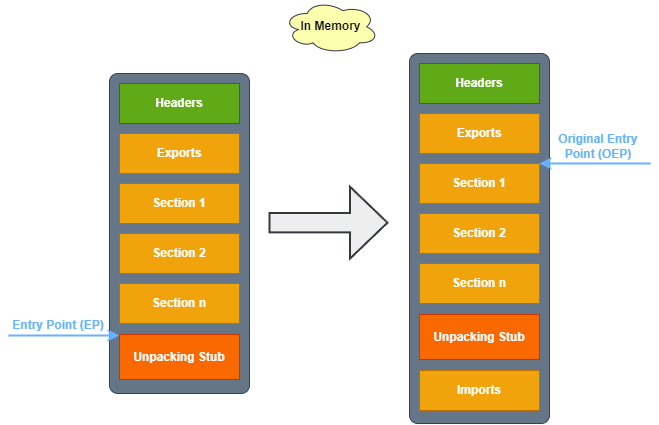

The diagram above was exported from draw.io. Its source (the exported page's mxGraphModel, read from the mxfile embedded in the PNG):
<mxGraphModel dx="1050" dy="587" grid="1" gridSize="10" guides="1" tooltips="1" connect="1" arrows="1" fold="1" page="1" pageScale="1" pageWidth="850" pageHeight="1100" math="0" shadow="0">
  <root>
    <mxCell id="0" />
    <mxCell id="1" parent="0" />
    <mxCell id="lT_JlxcuKn3Cz6u5qfTj-5" value="" style="rounded=1;whiteSpace=wrap;html=1;arcSize=6;fillColor=#647687;fontColor=#ffffff;strokeColor=#314354;" vertex="1" parent="1">
      <mxGeometry x="251" y="460" width="140" height="320" as="geometry" />
    </mxCell>
    <mxCell id="lT_JlxcuKn3Cz6u5qfTj-1" value="Headers" style="rounded=0;whiteSpace=wrap;html=1;fillColor=#60a917;fontColor=#FFFFFF;strokeColor=#2D7600;fontStyle=1" vertex="1" parent="1">
      <mxGeometry x="261" y="470" width="120" height="40" as="geometry" />
    </mxCell>
    <mxCell id="lT_JlxcuKn3Cz6u5qfTj-2" value="Section 1" style="rounded=0;whiteSpace=wrap;html=1;fillColor=#f0a30a;fontColor=#FFFFFF;strokeColor=#BD7000;fontStyle=1" vertex="1" parent="1">
      <mxGeometry x="261" y="570" width="120" height="40" as="geometry" />
    </mxCell>
    <mxCell id="lT_JlxcuKn3Cz6u5qfTj-3" value="Section 2" style="rounded=0;whiteSpace=wrap;html=1;fillColor=#f0a30a;fontColor=#FFFFFF;strokeColor=#BD7000;fontStyle=1" vertex="1" parent="1">
      <mxGeometry x="261" y="620" width="120" height="40" as="geometry" />
    </mxCell>
    <mxCell id="lT_JlxcuKn3Cz6u5qfTj-4" value="Section n" style="rounded=0;whiteSpace=wrap;html=1;fillColor=#f0a30a;fontColor=#FFFFFF;strokeColor=#BD7000;fontStyle=1" vertex="1" parent="1">
      <mxGeometry x="261" y="670" width="120" height="40" as="geometry" />
    </mxCell>
    <mxCell id="lT_JlxcuKn3Cz6u5qfTj-21" value="" style="endArrow=classic;html=1;rounded=0;entryX=0;entryY=0;entryDx=0;entryDy=0;strokeWidth=2;strokeColor=#66B2FF;" edge="1" parent="1">
      <mxGeometry width="50" height="50" relative="1" as="geometry">
        <mxPoint x="150" y="722" as="sourcePoint" />
        <mxPoint x="261" y="722" as="targetPoint" />
      </mxGeometry>
    </mxCell>
    <mxCell id="lT_JlxcuKn3Cz6u5qfTj-22" value="Entry Point (EP)" style="text;html=1;strokeColor=none;fillColor=none;align=center;verticalAlign=middle;whiteSpace=wrap;rounded=0;fontStyle=1;fontColor=#66B2FF;" vertex="1" parent="1">
      <mxGeometry x="151" y="697" width="98" height="30" as="geometry" />
    </mxCell>
    <mxCell id="lT_JlxcuKn3Cz6u5qfTj-27" value="Exports" style="rounded=0;whiteSpace=wrap;html=1;fillColor=#f0a30a;fontColor=#FFFFFF;strokeColor=#BD7000;fontStyle=1" vertex="1" parent="1">
      <mxGeometry x="261" y="520" width="120" height="40" as="geometry" />
    </mxCell>
    <mxCell id="lT_JlxcuKn3Cz6u5qfTj-45" value="In Memory" style="ellipse;shape=cloud;whiteSpace=wrap;html=1;fillColor=#FCFFAD;strokeColor=#36393d;fontStyle=1" vertex="1" parent="1">
      <mxGeometry x="425" y="386.66" width="95" height="53.34" as="geometry" />
    </mxCell>
    <mxCell id="lT_JlxcuKn3Cz6u5qfTj-50" value="Unpacking Stub" style="rounded=0;whiteSpace=wrap;html=1;fillColor=#fa6800;fontColor=#FFFFFF;strokeColor=#C73500;fontStyle=1" vertex="1" parent="1">
      <mxGeometry x="261" y="721" width="120" height="45" as="geometry" />
    </mxCell>
    <mxCell id="lT_JlxcuKn3Cz6u5qfTj-54" value="" style="rounded=1;whiteSpace=wrap;html=1;arcSize=6;fillColor=#647687;fontColor=#ffffff;strokeColor=#314354;" vertex="1" parent="1">
      <mxGeometry x="551" y="440" width="140" height="370" as="geometry" />
    </mxCell>
    <mxCell id="lT_JlxcuKn3Cz6u5qfTj-55" value="Headers" style="rounded=0;whiteSpace=wrap;html=1;fillColor=#60a917;fontColor=#FFFFFF;strokeColor=#2D7600;fontStyle=1" vertex="1" parent="1">
      <mxGeometry x="561" y="450" width="120" height="40" as="geometry" />
    </mxCell>
    <mxCell id="lT_JlxcuKn3Cz6u5qfTj-56" value="Section 1" style="rounded=0;whiteSpace=wrap;html=1;fillColor=#f0a30a;fontColor=#FFFFFF;strokeColor=#BD7000;fontStyle=1" vertex="1" parent="1">
      <mxGeometry x="561" y="550" width="120" height="40" as="geometry" />
    </mxCell>
    <mxCell id="lT_JlxcuKn3Cz6u5qfTj-57" value="Section 2" style="rounded=0;whiteSpace=wrap;html=1;fillColor=#f0a30a;fontColor=#FFFFFF;strokeColor=#BD7000;fontStyle=1" vertex="1" parent="1">
      <mxGeometry x="561" y="600" width="120" height="40" as="geometry" />
    </mxCell>
    <mxCell id="lT_JlxcuKn3Cz6u5qfTj-58" value="Section n" style="rounded=0;whiteSpace=wrap;html=1;fillColor=#f0a30a;fontColor=#FFFFFF;strokeColor=#BD7000;fontStyle=1" vertex="1" parent="1">
      <mxGeometry x="561" y="650" width="120" height="40" as="geometry" />
    </mxCell>
    <mxCell id="lT_JlxcuKn3Cz6u5qfTj-59" value="" style="endArrow=classic;html=1;rounded=0;entryX=0;entryY=0;entryDx=0;entryDy=0;strokeWidth=2;strokeColor=#66B2FF;" edge="1" parent="1">
      <mxGeometry width="50" height="50" relative="1" as="geometry">
        <mxPoint x="792" y="550" as="sourcePoint" />
        <mxPoint x="681" y="550" as="targetPoint" />
      </mxGeometry>
    </mxCell>
    <mxCell id="lT_JlxcuKn3Cz6u5qfTj-60" value="Original Entry Point (OEP)" style="text;html=1;strokeColor=none;fillColor=none;align=center;verticalAlign=middle;whiteSpace=wrap;rounded=0;fontStyle=1;fontColor=#66B2FF;" vertex="1" parent="1">
      <mxGeometry x="691" y="518" width="98" height="30" as="geometry" />
    </mxCell>
    <mxCell id="lT_JlxcuKn3Cz6u5qfTj-61" value="Exports" style="rounded=0;whiteSpace=wrap;html=1;fillColor=#f0a30a;fontColor=#FFFFFF;strokeColor=#BD7000;fontStyle=1" vertex="1" parent="1">
      <mxGeometry x="561" y="500" width="120" height="40" as="geometry" />
    </mxCell>
    <mxCell id="lT_JlxcuKn3Cz6u5qfTj-62" value="Unpacking Stub" style="rounded=0;whiteSpace=wrap;html=1;fillColor=#fa6800;fontColor=#FFFFFF;strokeColor=#C73500;fontStyle=1" vertex="1" parent="1">
      <mxGeometry x="561" y="701" width="120" height="45" as="geometry" />
    </mxCell>
    <mxCell id="lT_JlxcuKn3Cz6u5qfTj-63" value="Imports" style="rounded=0;whiteSpace=wrap;html=1;fillColor=#f0a30a;fontColor=#FFFFFF;strokeColor=#BD7000;fontStyle=1" vertex="1" parent="1">
      <mxGeometry x="561" y="757" width="120" height="40" as="geometry" />
    </mxCell>
    <mxCell id="lT_JlxcuKn3Cz6u5qfTj-78" value="" style="shape=flexArrow;endArrow=classic;html=1;rounded=0;width=18.333333333333336;endSize=11.833333333333334;endWidth=50.55555555555556;fillColor=#eeeeee;strokeColor=#36393d;strokeWidth=2;" edge="1" parent="1">
      <mxGeometry width="50" height="50" relative="1" as="geometry">
        <mxPoint x="410" y="609.17" as="sourcePoint" />
        <mxPoint x="530" y="609.17" as="targetPoint" />
      </mxGeometry>
    </mxCell>
  </root>
</mxGraphModel>